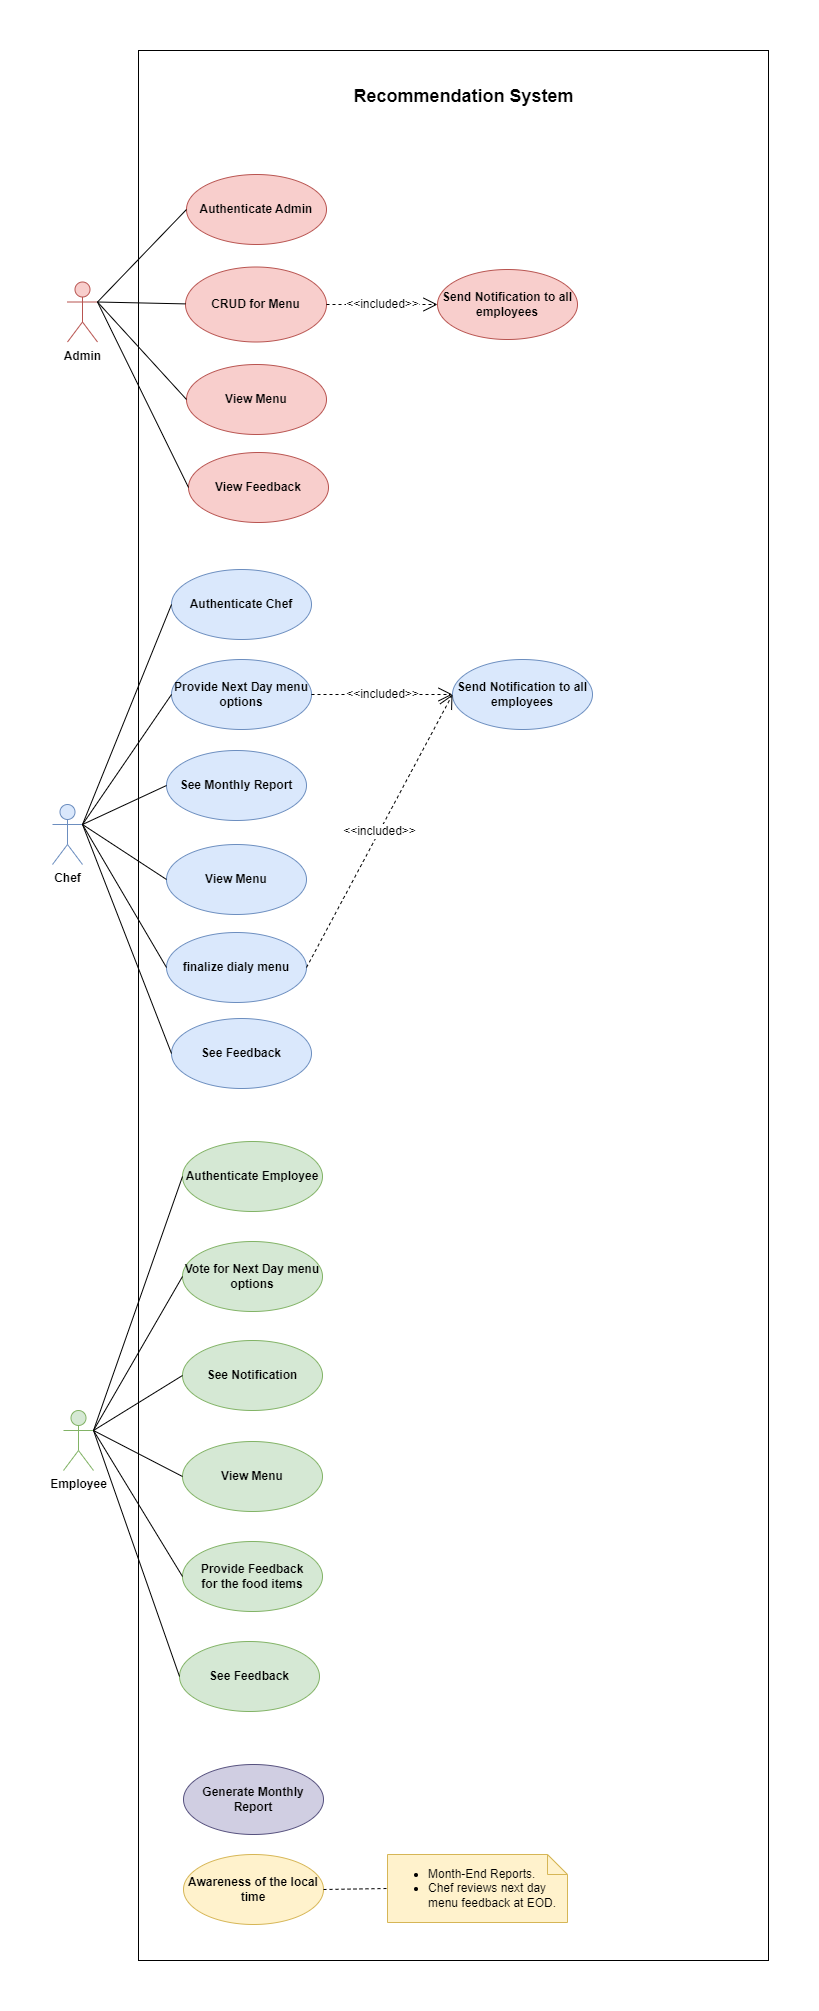

The diagram above was exported from draw.io. Its source (the exported page's mxGraphModel, read from the mxfile embedded in the PNG):
<mxGraphModel dx="1912" dy="984" grid="0" gridSize="10" guides="1" tooltips="1" connect="1" arrows="1" fold="1" page="1" pageScale="1" pageWidth="827" pageHeight="2000" math="0" shadow="0">
  <root>
    <object label="" id="0">
      <mxCell />
    </object>
    <mxCell id="1" parent="0" />
    <mxCell id="G9c6DEImybBe4X2Y5HQC-2" value="See Feedback" style="ellipse;whiteSpace=wrap;html=1;" vertex="1" parent="1">
      <mxGeometry x="474" y="700" width="140" height="70" as="geometry" />
    </mxCell>
    <mxCell id="puyA6giL5mdZTo6Zlcmh-2" value="" style="rounded=0;whiteSpace=wrap;html=1;" parent="1" vertex="1">
      <mxGeometry x="135" y="36" width="630" height="1910" as="geometry" />
    </mxCell>
    <mxCell id="puyA6giL5mdZTo6Zlcmh-5" value="&lt;font style=&quot;font-size: 18px;&quot;&gt;Recommendation System&lt;/font&gt;" style="text;strokeColor=none;fillColor=none;html=1;fontSize=24;fontStyle=1;verticalAlign=middle;align=center;" parent="1" vertex="1">
      <mxGeometry x="410" y="60" width="100" height="40" as="geometry" />
    </mxCell>
    <mxCell id="G9c6DEImybBe4X2Y5HQC-4" value="" style="group" vertex="1" connectable="0" parent="1">
      <mxGeometry x="180" y="1750" width="384" height="160" as="geometry" />
    </mxCell>
    <mxCell id="I24MNZpMYaTUOjUI9Nox-19" value="" style="group" parent="G9c6DEImybBe4X2Y5HQC-4" vertex="1" connectable="0">
      <mxGeometry y="90" width="384" height="70" as="geometry" />
    </mxCell>
    <mxCell id="puyA6giL5mdZTo6Zlcmh-71" value="&lt;b&gt;Awareness of the local time&lt;/b&gt;" style="ellipse;whiteSpace=wrap;html=1;strokeColor=#d6b656;align=center;verticalAlign=middle;fontFamily=Helvetica;fontSize=12;fillColor=#fff2cc;direction=west;" parent="I24MNZpMYaTUOjUI9Nox-19" vertex="1">
      <mxGeometry width="140" height="70" as="geometry" />
    </mxCell>
    <mxCell id="puyA6giL5mdZTo6Zlcmh-72" value="&lt;div style=&quot;&quot;&gt;&lt;ul&gt;&lt;li style=&quot;text-align: left;&quot;&gt;Month-End Reports.&lt;/li&gt;&lt;li style=&quot;text-align: left;&quot;&gt;&lt;span style=&quot;background-color: initial;&quot;&gt;Chef reviews next day menu feedback at EOD.&lt;/span&gt;&lt;/li&gt;&lt;/ul&gt;&lt;/div&gt;" style="shape=note;size=20;whiteSpace=wrap;html=1;strokeColor=#d6b656;align=center;verticalAlign=middle;fontFamily=Helvetica;fontSize=12;fillColor=#fff2cc;" parent="I24MNZpMYaTUOjUI9Nox-19" vertex="1">
      <mxGeometry x="204" width="180" height="68" as="geometry" />
    </mxCell>
    <mxCell id="puyA6giL5mdZTo6Zlcmh-73" value="" style="endArrow=none;dashed=1;html=1;rounded=0;fontFamily=Helvetica;fontSize=12;fontColor=default;exitX=0;exitY=0.5;exitDx=0;exitDy=0;entryX=0;entryY=0.5;entryDx=0;entryDy=0;entryPerimeter=0;" parent="I24MNZpMYaTUOjUI9Nox-19" source="puyA6giL5mdZTo6Zlcmh-71" target="puyA6giL5mdZTo6Zlcmh-72" edge="1">
      <mxGeometry width="50" height="50" relative="1" as="geometry">
        <mxPoint x="180" y="-558" as="sourcePoint" />
        <mxPoint x="230" y="-608" as="targetPoint" />
      </mxGeometry>
    </mxCell>
    <mxCell id="puyA6giL5mdZTo6Zlcmh-15" value="&lt;b&gt;Generate Monthly Report&lt;/b&gt;" style="ellipse;whiteSpace=wrap;html=1;strokeColor=#56517e;align=center;verticalAlign=middle;fontFamily=Helvetica;fontSize=12;fillColor=#d0cee2;direction=west;" parent="G9c6DEImybBe4X2Y5HQC-4" vertex="1">
      <mxGeometry width="140" height="70" as="geometry" />
    </mxCell>
    <mxCell id="G9c6DEImybBe4X2Y5HQC-7" value="" style="group;" vertex="1" connectable="0" parent="1">
      <mxGeometry x="60" y="1127" width="259" height="570" as="geometry" />
    </mxCell>
    <mxCell id="G9c6DEImybBe4X2Y5HQC-3" value="&lt;b&gt;See Feedback&lt;/b&gt;" style="ellipse;whiteSpace=wrap;html=1;fillColor=#d5e8d4;strokeColor=#82b366;" vertex="1" parent="G9c6DEImybBe4X2Y5HQC-7">
      <mxGeometry x="116" y="500" width="140" height="70" as="geometry" />
    </mxCell>
    <mxCell id="G9c6DEImybBe4X2Y5HQC-6" value="" style="endArrow=none;html=1;rounded=0;exitX=1;exitY=0.3333333333333333;exitDx=0;exitDy=0;exitPerimeter=0;entryX=0;entryY=0.5;entryDx=0;entryDy=0;" edge="1" parent="G9c6DEImybBe4X2Y5HQC-7" source="puyA6giL5mdZTo6Zlcmh-7" target="G9c6DEImybBe4X2Y5HQC-3">
      <mxGeometry width="50" height="50" relative="1" as="geometry">
        <mxPoint x="236" y="370" as="sourcePoint" />
        <mxPoint x="286" y="320" as="targetPoint" />
      </mxGeometry>
    </mxCell>
    <mxCell id="puyA6giL5mdZTo6Zlcmh-7" value="Employee" style="shape=umlActor;verticalLabelPosition=bottom;verticalAlign=top;html=1;movableLabel=1;fontStyle=1;direction=east;fillColor=#d5e8d4;strokeColor=#82b366;" parent="G9c6DEImybBe4X2Y5HQC-7" vertex="1">
      <mxGeometry y="269" width="30" height="60" as="geometry" />
    </mxCell>
    <mxCell id="puyA6giL5mdZTo6Zlcmh-14" value="&lt;b&gt;Provide Feedback&lt;/b&gt;&lt;div&gt;&lt;b&gt;for the food items&lt;/b&gt;&lt;/div&gt;" style="ellipse;whiteSpace=wrap;html=1;strokeColor=#82b366;align=center;verticalAlign=middle;fontFamily=Helvetica;fontSize=12;fontColor=default;fillColor=#d5e8d4;direction=west;" parent="G9c6DEImybBe4X2Y5HQC-7" vertex="1">
      <mxGeometry x="119" y="400" width="140" height="70" as="geometry" />
    </mxCell>
    <mxCell id="puyA6giL5mdZTo6Zlcmh-24" value="&lt;b&gt;See Notification&lt;/b&gt;" style="ellipse;whiteSpace=wrap;html=1;strokeColor=#82b366;align=center;verticalAlign=middle;fontFamily=Helvetica;fontSize=12;fontColor=default;fillColor=#d5e8d4;direction=west;" parent="G9c6DEImybBe4X2Y5HQC-7" vertex="1">
      <mxGeometry x="119" y="199" width="140" height="70" as="geometry" />
    </mxCell>
    <mxCell id="puyA6giL5mdZTo6Zlcmh-65" value="&lt;b&gt;Vote for Next Day menu options&lt;/b&gt;" style="ellipse;whiteSpace=wrap;html=1;strokeColor=#82b366;align=center;verticalAlign=middle;fontFamily=Helvetica;fontSize=12;fontColor=default;fillColor=#d5e8d4;direction=west;" parent="G9c6DEImybBe4X2Y5HQC-7" vertex="1">
      <mxGeometry x="119" y="100" width="140" height="70" as="geometry" />
    </mxCell>
    <mxCell id="I24MNZpMYaTUOjUI9Nox-6" value="&lt;b&gt;Authenticate Employee&lt;/b&gt;" style="ellipse;whiteSpace=wrap;html=1;strokeColor=#82b366;align=center;verticalAlign=middle;fontFamily=Helvetica;fontSize=12;fontColor=default;fillColor=#d5e8d4;direction=west;" parent="G9c6DEImybBe4X2Y5HQC-7" vertex="1">
      <mxGeometry x="119" width="140" height="70" as="geometry" />
    </mxCell>
    <mxCell id="I24MNZpMYaTUOjUI9Nox-9" value="&lt;b&gt;View Menu&lt;/b&gt;" style="ellipse;whiteSpace=wrap;html=1;strokeColor=#82b366;align=center;verticalAlign=middle;fontFamily=Helvetica;fontSize=12;fontColor=default;fillColor=#d5e8d4;direction=west;" parent="G9c6DEImybBe4X2Y5HQC-7" vertex="1">
      <mxGeometry x="119" y="300" width="140" height="70" as="geometry" />
    </mxCell>
    <mxCell id="puyA6giL5mdZTo6Zlcmh-49" value="" style="endArrow=none;html=1;rounded=0;fontFamily=Helvetica;fontSize=12;fontColor=default;entryX=1;entryY=0.5;entryDx=0;entryDy=0;exitX=1;exitY=0.3333333333333333;exitDx=0;exitDy=0;exitPerimeter=0;" parent="G9c6DEImybBe4X2Y5HQC-7" source="puyA6giL5mdZTo6Zlcmh-7" target="puyA6giL5mdZTo6Zlcmh-14" edge="1">
      <mxGeometry width="50" height="50" relative="1" as="geometry">
        <mxPoint x="330" y="-270" as="sourcePoint" />
        <mxPoint x="380" y="-320" as="targetPoint" />
      </mxGeometry>
    </mxCell>
    <mxCell id="puyA6giL5mdZTo6Zlcmh-53" value="" style="endArrow=none;html=1;rounded=0;fontFamily=Helvetica;fontSize=12;fontColor=default;entryX=1;entryY=0.3333333333333333;entryDx=0;entryDy=0;entryPerimeter=0;exitX=1;exitY=0.5;exitDx=0;exitDy=0;" parent="G9c6DEImybBe4X2Y5HQC-7" source="puyA6giL5mdZTo6Zlcmh-24" target="puyA6giL5mdZTo6Zlcmh-7" edge="1">
      <mxGeometry width="50" height="50" relative="1" as="geometry">
        <mxPoint x="280" y="-200" as="sourcePoint" />
        <mxPoint x="330" y="-250" as="targetPoint" />
      </mxGeometry>
    </mxCell>
    <mxCell id="puyA6giL5mdZTo6Zlcmh-66" value="" style="endArrow=none;html=1;rounded=0;fontFamily=Helvetica;fontSize=12;fontColor=default;entryX=1;entryY=0.3333333333333333;entryDx=0;entryDy=0;entryPerimeter=0;exitX=1;exitY=0.5;exitDx=0;exitDy=0;" parent="G9c6DEImybBe4X2Y5HQC-7" source="puyA6giL5mdZTo6Zlcmh-65" target="puyA6giL5mdZTo6Zlcmh-7" edge="1">
      <mxGeometry width="50" height="50" relative="1" as="geometry">
        <mxPoint x="280" y="-370" as="sourcePoint" />
        <mxPoint x="330" y="-420" as="targetPoint" />
      </mxGeometry>
    </mxCell>
    <mxCell id="I24MNZpMYaTUOjUI9Nox-7" value="" style="endArrow=none;html=1;rounded=0;fontFamily=Helvetica;fontSize=12;fontColor=default;exitX=1;exitY=0.5;exitDx=0;exitDy=0;entryX=1;entryY=0.3333333333333333;entryDx=0;entryDy=0;entryPerimeter=0;" parent="G9c6DEImybBe4X2Y5HQC-7" source="I24MNZpMYaTUOjUI9Nox-6" target="puyA6giL5mdZTo6Zlcmh-7" edge="1">
      <mxGeometry width="50" height="50" relative="1" as="geometry">
        <mxPoint x="380" y="-140" as="sourcePoint" />
        <mxPoint x="430" y="-190" as="targetPoint" />
      </mxGeometry>
    </mxCell>
    <mxCell id="I24MNZpMYaTUOjUI9Nox-10" value="" style="endArrow=none;html=1;rounded=0;fontFamily=Helvetica;fontSize=12;fontColor=default;exitX=1;exitY=0.5;exitDx=0;exitDy=0;entryX=1;entryY=0.3333333333333333;entryDx=0;entryDy=0;entryPerimeter=0;" parent="G9c6DEImybBe4X2Y5HQC-7" source="I24MNZpMYaTUOjUI9Nox-9" target="puyA6giL5mdZTo6Zlcmh-7" edge="1">
      <mxGeometry width="50" height="50" relative="1" as="geometry">
        <mxPoint x="380" y="-160" as="sourcePoint" />
        <mxPoint x="430" y="-210" as="targetPoint" />
      </mxGeometry>
    </mxCell>
    <mxCell id="G9c6DEImybBe4X2Y5HQC-10" value="" style="group" vertex="1" connectable="0" parent="1">
      <mxGeometry x="49" y="555" width="540" height="519" as="geometry" />
    </mxCell>
    <mxCell id="G9c6DEImybBe4X2Y5HQC-1" value="&lt;b&gt;See Feedback&lt;/b&gt;" style="ellipse;whiteSpace=wrap;html=1;fillColor=#dae8fc;strokeColor=#6c8ebf;" vertex="1" parent="G9c6DEImybBe4X2Y5HQC-10">
      <mxGeometry x="119" y="449" width="140" height="70" as="geometry" />
    </mxCell>
    <mxCell id="q28vqjQh-ZSHK1v4xDVM-97" value="&lt;b&gt;finalize dialy menu&lt;/b&gt;" style="ellipse;whiteSpace=wrap;html=1;fillColor=#dae8fc;strokeColor=#6c8ebf;" parent="G9c6DEImybBe4X2Y5HQC-10" vertex="1">
      <mxGeometry x="114" y="363" width="140" height="70" as="geometry" />
    </mxCell>
    <mxCell id="puyA6giL5mdZTo6Zlcmh-8" value="Chef" style="shape=umlActor;verticalLabelPosition=bottom;verticalAlign=top;html=1;horizontal=1;fontStyle=1;fillColor=#dae8fc;strokeColor=#6c8ebf;" parent="G9c6DEImybBe4X2Y5HQC-10" vertex="1">
      <mxGeometry y="235" width="30" height="60" as="geometry" />
    </mxCell>
    <mxCell id="puyA6giL5mdZTo6Zlcmh-55" value="&lt;b&gt;See Monthly Report&lt;/b&gt;" style="ellipse;whiteSpace=wrap;html=1;strokeColor=#6c8ebf;align=center;verticalAlign=middle;fontFamily=Helvetica;fontSize=12;fillColor=#dae8fc;direction=west;" parent="G9c6DEImybBe4X2Y5HQC-10" vertex="1">
      <mxGeometry x="114" y="181" width="140" height="70" as="geometry" />
    </mxCell>
    <mxCell id="puyA6giL5mdZTo6Zlcmh-56" value="&lt;b&gt;Provide Next Day menu options&lt;/b&gt;" style="ellipse;whiteSpace=wrap;html=1;strokeColor=#6c8ebf;align=center;verticalAlign=middle;fontFamily=Helvetica;fontSize=12;fillColor=#dae8fc;direction=west;" parent="G9c6DEImybBe4X2Y5HQC-10" vertex="1">
      <mxGeometry x="119" y="90" width="140" height="70" as="geometry" />
    </mxCell>
    <mxCell id="I24MNZpMYaTUOjUI9Nox-1" value="&lt;b&gt;Authenticate Chef&lt;/b&gt;" style="ellipse;whiteSpace=wrap;html=1;strokeColor=#6c8ebf;align=center;verticalAlign=middle;fontFamily=Helvetica;fontSize=12;fillColor=#dae8fc;direction=west;" parent="G9c6DEImybBe4X2Y5HQC-10" vertex="1">
      <mxGeometry x="119" width="140" height="70" as="geometry" />
    </mxCell>
    <mxCell id="I24MNZpMYaTUOjUI9Nox-3" value="&lt;b&gt;View Menu&lt;/b&gt;" style="ellipse;whiteSpace=wrap;html=1;strokeColor=#6c8ebf;align=center;verticalAlign=middle;fontFamily=Helvetica;fontSize=12;fillColor=#dae8fc;direction=west;" parent="G9c6DEImybBe4X2Y5HQC-10" vertex="1">
      <mxGeometry x="114" y="275" width="140" height="70" as="geometry" />
    </mxCell>
    <mxCell id="I24MNZpMYaTUOjUI9Nox-11" value="&lt;b&gt;Send Notification to all employees&lt;/b&gt;" style="ellipse;whiteSpace=wrap;html=1;strokeColor=#6c8ebf;align=center;verticalAlign=middle;fontFamily=Helvetica;fontSize=12;fillColor=#dae8fc;direction=west;" parent="G9c6DEImybBe4X2Y5HQC-10" vertex="1">
      <mxGeometry x="400" y="90" width="140" height="70" as="geometry" />
    </mxCell>
    <mxCell id="puyA6giL5mdZTo6Zlcmh-67" value="" style="endArrow=none;html=1;rounded=0;fontFamily=Helvetica;fontSize=12;fontColor=default;exitX=1;exitY=0.3333333333333333;exitDx=0;exitDy=0;exitPerimeter=0;entryX=1;entryY=0.5;entryDx=0;entryDy=0;" parent="G9c6DEImybBe4X2Y5HQC-10" source="puyA6giL5mdZTo6Zlcmh-8" target="puyA6giL5mdZTo6Zlcmh-55" edge="1">
      <mxGeometry width="50" height="50" relative="1" as="geometry">
        <mxPoint x="280" y="360" as="sourcePoint" />
        <mxPoint x="330" y="310" as="targetPoint" />
      </mxGeometry>
    </mxCell>
    <mxCell id="puyA6giL5mdZTo6Zlcmh-64" value="" style="endArrow=none;html=1;rounded=0;fontFamily=Helvetica;fontSize=12;fontColor=default;exitX=1;exitY=0.3333333333333333;exitDx=0;exitDy=0;exitPerimeter=0;entryX=1;entryY=0.5;entryDx=0;entryDy=0;" parent="G9c6DEImybBe4X2Y5HQC-10" source="puyA6giL5mdZTo6Zlcmh-8" target="puyA6giL5mdZTo6Zlcmh-56" edge="1">
      <mxGeometry width="50" height="50" relative="1" as="geometry">
        <mxPoint x="280" y="360" as="sourcePoint" />
        <mxPoint x="330" y="310" as="targetPoint" />
      </mxGeometry>
    </mxCell>
    <mxCell id="I24MNZpMYaTUOjUI9Nox-2" value="" style="endArrow=none;html=1;rounded=0;fontFamily=Helvetica;fontSize=12;fontColor=default;entryX=1;entryY=0.3333333333333333;entryDx=0;entryDy=0;entryPerimeter=0;exitX=1;exitY=0.5;exitDx=0;exitDy=0;" parent="G9c6DEImybBe4X2Y5HQC-10" source="I24MNZpMYaTUOjUI9Nox-1" target="puyA6giL5mdZTo6Zlcmh-8" edge="1">
      <mxGeometry width="50" height="50" relative="1" as="geometry">
        <mxPoint x="230" y="100" as="sourcePoint" />
        <mxPoint x="280" y="50" as="targetPoint" />
      </mxGeometry>
    </mxCell>
    <mxCell id="I24MNZpMYaTUOjUI9Nox-4" value="" style="endArrow=none;html=1;rounded=0;fontFamily=Helvetica;fontSize=12;fontColor=default;exitX=1;exitY=0.3333333333333333;exitDx=0;exitDy=0;exitPerimeter=0;entryX=1;entryY=0.5;entryDx=0;entryDy=0;" parent="G9c6DEImybBe4X2Y5HQC-10" source="puyA6giL5mdZTo6Zlcmh-8" target="I24MNZpMYaTUOjUI9Nox-3" edge="1">
      <mxGeometry width="50" height="50" relative="1" as="geometry">
        <mxPoint x="230" y="-40" as="sourcePoint" />
        <mxPoint x="280" y="-90" as="targetPoint" />
      </mxGeometry>
    </mxCell>
    <mxCell id="q28vqjQh-ZSHK1v4xDVM-98" value="" style="endArrow=none;html=1;rounded=0;fontFamily=Helvetica;fontSize=12;fontColor=default;exitX=1;exitY=0.3333333333333333;exitDx=0;exitDy=0;exitPerimeter=0;entryX=0;entryY=0.5;entryDx=0;entryDy=0;" parent="G9c6DEImybBe4X2Y5HQC-10" source="puyA6giL5mdZTo6Zlcmh-8" target="q28vqjQh-ZSHK1v4xDVM-97" edge="1">
      <mxGeometry width="50" height="50" relative="1" as="geometry">
        <mxPoint x="40" y="160" as="sourcePoint" />
        <mxPoint x="129" y="325" as="targetPoint" />
      </mxGeometry>
    </mxCell>
    <mxCell id="G9c6DEImybBe4X2Y5HQC-8" value="" style="endArrow=none;html=1;rounded=0;fontFamily=Helvetica;fontSize=12;fontColor=default;entryX=1;entryY=0.3333333333333333;entryDx=0;entryDy=0;entryPerimeter=0;exitX=0;exitY=0.5;exitDx=0;exitDy=0;" edge="1" parent="G9c6DEImybBe4X2Y5HQC-10" source="G9c6DEImybBe4X2Y5HQC-1" target="puyA6giL5mdZTo6Zlcmh-8">
      <mxGeometry width="50" height="50" relative="1" as="geometry">
        <mxPoint x="129" y="45" as="sourcePoint" />
        <mxPoint x="40" y="160" as="targetPoint" />
      </mxGeometry>
    </mxCell>
    <mxCell id="puyA6giL5mdZTo6Zlcmh-68" value="&amp;lt;&amp;lt;included&amp;gt;&amp;gt;" style="endArrow=open;endSize=12;dashed=1;html=1;rounded=0;fontFamily=Helvetica;fontSize=12;fontColor=default;exitX=0;exitY=0.5;exitDx=0;exitDy=0;entryX=1;entryY=0.5;entryDx=0;entryDy=0;" parent="G9c6DEImybBe4X2Y5HQC-10" source="puyA6giL5mdZTo6Zlcmh-56" target="I24MNZpMYaTUOjUI9Nox-11" edge="1">
      <mxGeometry x="-0.0019" width="160" relative="1" as="geometry">
        <mxPoint x="240" y="540" as="sourcePoint" />
        <mxPoint x="400" y="540" as="targetPoint" />
        <mxPoint as="offset" />
      </mxGeometry>
    </mxCell>
    <mxCell id="G9c6DEImybBe4X2Y5HQC-28" value="&amp;lt;&amp;lt;included&amp;gt;&amp;gt;" style="endArrow=open;endSize=12;dashed=1;html=1;rounded=0;fontFamily=Helvetica;fontSize=12;fontColor=default;exitX=1;exitY=0.5;exitDx=0;exitDy=0;entryX=1;entryY=0.5;entryDx=0;entryDy=0;" edge="1" parent="G9c6DEImybBe4X2Y5HQC-10" source="q28vqjQh-ZSHK1v4xDVM-97" target="I24MNZpMYaTUOjUI9Nox-11">
      <mxGeometry x="-0.0019" width="160" relative="1" as="geometry">
        <mxPoint x="269" y="135" as="sourcePoint" />
        <mxPoint x="410" y="135" as="targetPoint" />
        <mxPoint as="offset" />
      </mxGeometry>
    </mxCell>
    <mxCell id="G9c6DEImybBe4X2Y5HQC-30" value="" style="group" vertex="1" connectable="0" parent="1">
      <mxGeometry x="64" y="160" width="510" height="348" as="geometry" />
    </mxCell>
    <mxCell id="G9c6DEImybBe4X2Y5HQC-25" value="&lt;b&gt;View Feedback&lt;/b&gt;" style="ellipse;whiteSpace=wrap;html=1;fillColor=#f8cecc;strokeColor=#b85450;" vertex="1" parent="G9c6DEImybBe4X2Y5HQC-30">
      <mxGeometry x="121" y="278" width="140" height="70" as="geometry" />
    </mxCell>
    <mxCell id="G9c6DEImybBe4X2Y5HQC-26" value="" style="endArrow=none;html=1;rounded=0;fontFamily=Helvetica;fontSize=12;fontColor=default;entryX=0;entryY=0.5;entryDx=0;entryDy=0;exitX=1;exitY=0.3333333333333333;exitDx=0;exitDy=0;exitPerimeter=0;" edge="1" parent="G9c6DEImybBe4X2Y5HQC-30" source="puyA6giL5mdZTo6Zlcmh-6" target="G9c6DEImybBe4X2Y5HQC-25">
      <mxGeometry width="50" height="50" relative="1" as="geometry">
        <mxPoint x="40" y="138" as="sourcePoint" />
        <mxPoint x="129" y="235" as="targetPoint" />
      </mxGeometry>
    </mxCell>
    <object label="A&lt;span style=&quot;background-color: initial;&quot;&gt;dmin&lt;/span&gt;" placeholders="1" id="puyA6giL5mdZTo6Zlcmh-6">
      <mxCell style="shape=umlActor;verticalLabelPosition=bottom;verticalAlign=top;html=1;noLabel=0;labelPadding=0;fontStyle=1;fillColor=#f8cecc;strokeColor=#b85450;" parent="G9c6DEImybBe4X2Y5HQC-30" vertex="1">
        <mxGeometry y="107.5" width="30" height="60" as="geometry" />
      </mxCell>
    </object>
    <mxCell id="puyA6giL5mdZTo6Zlcmh-13" value="&lt;b&gt;Authenticate Admin&lt;/b&gt;" style="ellipse;whiteSpace=wrap;html=1;strokeColor=#b85450;align=center;verticalAlign=middle;fontFamily=Helvetica;fontSize=12;fillColor=#f8cecc;direction=west;" parent="G9c6DEImybBe4X2Y5HQC-30" vertex="1">
      <mxGeometry x="119" width="140" height="70" as="geometry" />
    </mxCell>
    <mxCell id="puyA6giL5mdZTo6Zlcmh-19" value="&lt;b&gt;View Menu&lt;/b&gt;" style="ellipse;whiteSpace=wrap;html=1;strokeColor=#b85450;align=center;verticalAlign=middle;fontFamily=Helvetica;fontSize=12;fillColor=#f8cecc;direction=west;" parent="G9c6DEImybBe4X2Y5HQC-30" vertex="1">
      <mxGeometry x="119" y="190" width="140" height="70" as="geometry" />
    </mxCell>
    <mxCell id="puyA6giL5mdZTo6Zlcmh-20" value="&lt;b&gt;CRUD for Menu&lt;/b&gt;" style="ellipse;whiteSpace=wrap;html=1;strokeColor=#b85450;align=center;verticalAlign=middle;fontFamily=Helvetica;fontSize=12;fillColor=#f8cecc;direction=west;" parent="G9c6DEImybBe4X2Y5HQC-30" vertex="1">
      <mxGeometry x="118" y="92.5" width="141" height="75" as="geometry" />
    </mxCell>
    <mxCell id="puyA6giL5mdZTo6Zlcmh-23" value="&lt;b&gt;Send Notification to all employees&lt;/b&gt;" style="ellipse;whiteSpace=wrap;html=1;strokeColor=#b85450;align=center;verticalAlign=middle;fontFamily=Helvetica;fontSize=12;fillColor=#f8cecc;direction=west;" parent="G9c6DEImybBe4X2Y5HQC-30" vertex="1">
      <mxGeometry x="370" y="95" width="140" height="70" as="geometry" />
    </mxCell>
    <mxCell id="puyA6giL5mdZTo6Zlcmh-54" value="" style="endArrow=none;html=1;rounded=0;fontFamily=Helvetica;fontSize=12;fontColor=default;exitX=1;exitY=0.3333333333333333;exitDx=0;exitDy=0;exitPerimeter=0;entryX=1;entryY=0.5;entryDx=0;entryDy=0;" parent="G9c6DEImybBe4X2Y5HQC-30" source="puyA6giL5mdZTo6Zlcmh-6" target="puyA6giL5mdZTo6Zlcmh-13" edge="1">
      <mxGeometry width="50" height="50" relative="1" as="geometry">
        <mxPoint x="280" y="470" as="sourcePoint" />
        <mxPoint x="330" y="420" as="targetPoint" />
      </mxGeometry>
    </mxCell>
    <mxCell id="puyA6giL5mdZTo6Zlcmh-47" value="" style="endArrow=none;html=1;rounded=0;fontFamily=Helvetica;fontSize=12;fontColor=default;entryX=1;entryY=0.5;entryDx=0;entryDy=0;exitX=1;exitY=0.3333333333333333;exitDx=0;exitDy=0;exitPerimeter=0;" parent="G9c6DEImybBe4X2Y5HQC-30" source="puyA6giL5mdZTo6Zlcmh-6" target="puyA6giL5mdZTo6Zlcmh-19" edge="1">
      <mxGeometry width="50" height="50" relative="1" as="geometry">
        <mxPoint x="330" y="420" as="sourcePoint" />
        <mxPoint x="380" y="370" as="targetPoint" />
      </mxGeometry>
    </mxCell>
    <mxCell id="puyA6giL5mdZTo6Zlcmh-36" value="" style="endArrow=none;html=1;rounded=0;fontFamily=Helvetica;fontSize=12;fontColor=default;exitX=1;exitY=0.3333333333333333;exitDx=0;exitDy=0;exitPerimeter=0;" parent="G9c6DEImybBe4X2Y5HQC-30" source="puyA6giL5mdZTo6Zlcmh-6" target="puyA6giL5mdZTo6Zlcmh-20" edge="1">
      <mxGeometry width="50" height="50" relative="1" as="geometry">
        <mxPoint x="420" y="330" as="sourcePoint" />
        <mxPoint x="470" y="280" as="targetPoint" />
      </mxGeometry>
    </mxCell>
    <mxCell id="puyA6giL5mdZTo6Zlcmh-70" value="&amp;lt;&amp;lt;included&amp;gt;&amp;gt;" style="endArrow=open;endSize=12;dashed=1;html=1;rounded=0;fontFamily=Helvetica;fontSize=12;fontColor=default;exitX=0;exitY=0.5;exitDx=0;exitDy=0;entryX=1;entryY=0.5;entryDx=0;entryDy=0;" parent="G9c6DEImybBe4X2Y5HQC-30" source="puyA6giL5mdZTo6Zlcmh-20" target="puyA6giL5mdZTo6Zlcmh-23" edge="1">
      <mxGeometry x="-0.0019" width="160" relative="1" as="geometry">
        <mxPoint x="443.0000000000082" y="45" as="sourcePoint" />
        <mxPoint x="333" y="735" as="targetPoint" />
        <mxPoint as="offset" />
      </mxGeometry>
    </mxCell>
  </root>
</mxGraphModel>